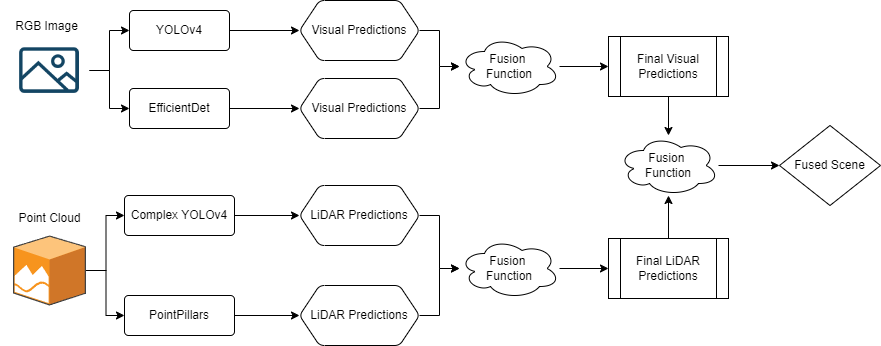

The diagram above was exported from draw.io. Its source (the exported page's mxGraphModel, read from the mxfile embedded in the PNG):
<mxGraphModel dx="794" dy="508" grid="1" gridSize="10" guides="1" tooltips="1" connect="1" arrows="1" fold="1" page="1" pageScale="1" pageWidth="850" pageHeight="1100" math="0" shadow="0">
  <root>
    <mxCell id="0" />
    <mxCell id="1" parent="0" />
    <mxCell id="3pVs84XKRMAu4julGrRl-16" value="" style="edgeStyle=orthogonalEdgeStyle;rounded=0;orthogonalLoop=1;jettySize=auto;html=1;" edge="1" parent="1" source="3pVs84XKRMAu4julGrRl-5" target="3pVs84XKRMAu4julGrRl-12">
      <mxGeometry relative="1" as="geometry" />
    </mxCell>
    <mxCell id="3pVs84XKRMAu4julGrRl-5" value="" style="shape=image;html=1;verticalAlign=top;verticalLabelPosition=bottom;labelBackgroundColor=#ffffff;imageAspect=0;aspect=fixed;image=https://cdn4.iconfinder.com/data/icons/evil-icons-user-interface/64/picture-128.png" vertex="1" parent="1">
      <mxGeometry x="10" y="110" width="80" height="80" as="geometry" />
    </mxCell>
    <mxCell id="3pVs84XKRMAu4julGrRl-17" value="" style="edgeStyle=orthogonalEdgeStyle;rounded=0;orthogonalLoop=1;jettySize=auto;html=1;exitX=1;exitY=0.5;exitDx=0;exitDy=0;" edge="1" parent="1" source="3pVs84XKRMAu4julGrRl-5" target="3pVs84XKRMAu4julGrRl-13">
      <mxGeometry relative="1" as="geometry">
        <mxPoint x="90" y="188" as="sourcePoint" />
      </mxGeometry>
    </mxCell>
    <mxCell id="3pVs84XKRMAu4julGrRl-18" value="" style="edgeStyle=orthogonalEdgeStyle;rounded=0;orthogonalLoop=1;jettySize=auto;html=1;" edge="1" parent="1" source="3pVs84XKRMAu4julGrRl-9" target="3pVs84XKRMAu4julGrRl-14">
      <mxGeometry relative="1" as="geometry" />
    </mxCell>
    <mxCell id="3pVs84XKRMAu4julGrRl-9" value="" style="shadow=0;dashed=0;html=1;labelPosition=center;verticalLabelPosition=bottom;verticalAlign=top;align=center;outlineConnect=0;shape=mxgraph.veeam.3d.veeam_one_monitor;fillColor=#fff2cc;strokeColor=#d6b656;" vertex="1" parent="1">
      <mxGeometry x="13.5" y="315" width="73" height="70" as="geometry" />
    </mxCell>
    <mxCell id="3pVs84XKRMAu4julGrRl-19" value="" style="edgeStyle=orthogonalEdgeStyle;rounded=0;orthogonalLoop=1;jettySize=auto;html=1;" edge="1" parent="1" source="3pVs84XKRMAu4julGrRl-9" target="3pVs84XKRMAu4julGrRl-15">
      <mxGeometry relative="1" as="geometry">
        <mxPoint x="86.5" y="395" as="sourcePoint" />
      </mxGeometry>
    </mxCell>
    <mxCell id="3pVs84XKRMAu4julGrRl-21" value="" style="edgeStyle=orthogonalEdgeStyle;rounded=0;orthogonalLoop=1;jettySize=auto;html=1;" edge="1" parent="1" source="3pVs84XKRMAu4julGrRl-12" target="3pVs84XKRMAu4julGrRl-20">
      <mxGeometry relative="1" as="geometry" />
    </mxCell>
    <mxCell id="3pVs84XKRMAu4julGrRl-12" value="YOLOv4" style="rounded=1;arcSize=10;whiteSpace=wrap;html=1;align=center;" vertex="1" parent="1">
      <mxGeometry x="130" y="90" width="100" height="40" as="geometry" />
    </mxCell>
    <mxCell id="3pVs84XKRMAu4julGrRl-23" value="" style="edgeStyle=orthogonalEdgeStyle;rounded=0;orthogonalLoop=1;jettySize=auto;html=1;" edge="1" parent="1" source="3pVs84XKRMAu4julGrRl-13" target="3pVs84XKRMAu4julGrRl-22">
      <mxGeometry relative="1" as="geometry" />
    </mxCell>
    <mxCell id="3pVs84XKRMAu4julGrRl-13" value="EfficientDet" style="rounded=1;arcSize=10;whiteSpace=wrap;html=1;align=center;" vertex="1" parent="1">
      <mxGeometry x="130" y="168" width="100" height="40" as="geometry" />
    </mxCell>
    <mxCell id="3pVs84XKRMAu4julGrRl-25" value="" style="edgeStyle=orthogonalEdgeStyle;rounded=0;orthogonalLoop=1;jettySize=auto;html=1;" edge="1" parent="1" source="3pVs84XKRMAu4julGrRl-14" target="3pVs84XKRMAu4julGrRl-24">
      <mxGeometry relative="1" as="geometry" />
    </mxCell>
    <mxCell id="3pVs84XKRMAu4julGrRl-14" value="Complex YOLOv4" style="rounded=1;arcSize=10;whiteSpace=wrap;html=1;align=center;" vertex="1" parent="1">
      <mxGeometry x="125" y="275" width="110" height="40" as="geometry" />
    </mxCell>
    <mxCell id="3pVs84XKRMAu4julGrRl-27" value="" style="edgeStyle=orthogonalEdgeStyle;rounded=0;orthogonalLoop=1;jettySize=auto;html=1;" edge="1" parent="1" source="3pVs84XKRMAu4julGrRl-15" target="3pVs84XKRMAu4julGrRl-26">
      <mxGeometry relative="1" as="geometry" />
    </mxCell>
    <mxCell id="3pVs84XKRMAu4julGrRl-15" value="PointPillars" style="rounded=1;arcSize=10;whiteSpace=wrap;html=1;align=center;" vertex="1" parent="1">
      <mxGeometry x="125" y="375" width="110" height="40" as="geometry" />
    </mxCell>
    <mxCell id="3pVs84XKRMAu4julGrRl-30" value="" style="edgeStyle=orthogonalEdgeStyle;rounded=0;orthogonalLoop=1;jettySize=auto;html=1;" edge="1" parent="1" source="3pVs84XKRMAu4julGrRl-20" target="3pVs84XKRMAu4julGrRl-28">
      <mxGeometry relative="1" as="geometry" />
    </mxCell>
    <mxCell id="3pVs84XKRMAu4julGrRl-20" value="Visual Predictions" style="shape=hexagon;perimeter=hexagonPerimeter2;whiteSpace=wrap;html=1;fixedSize=1;rounded=1;arcSize=10;" vertex="1" parent="1">
      <mxGeometry x="300" y="80" width="120" height="60" as="geometry" />
    </mxCell>
    <mxCell id="3pVs84XKRMAu4julGrRl-31" value="" style="edgeStyle=orthogonalEdgeStyle;rounded=0;orthogonalLoop=1;jettySize=auto;html=1;" edge="1" parent="1" source="3pVs84XKRMAu4julGrRl-22" target="3pVs84XKRMAu4julGrRl-28">
      <mxGeometry relative="1" as="geometry" />
    </mxCell>
    <mxCell id="3pVs84XKRMAu4julGrRl-22" value="Visual Predictions" style="shape=hexagon;perimeter=hexagonPerimeter2;whiteSpace=wrap;html=1;fixedSize=1;rounded=1;arcSize=10;" vertex="1" parent="1">
      <mxGeometry x="300" y="158" width="120" height="60" as="geometry" />
    </mxCell>
    <mxCell id="3pVs84XKRMAu4julGrRl-32" value="" style="edgeStyle=orthogonalEdgeStyle;rounded=0;orthogonalLoop=1;jettySize=auto;html=1;" edge="1" parent="1" source="3pVs84XKRMAu4julGrRl-24" target="3pVs84XKRMAu4julGrRl-29">
      <mxGeometry relative="1" as="geometry" />
    </mxCell>
    <mxCell id="3pVs84XKRMAu4julGrRl-24" value="LiDAR Predictions" style="shape=hexagon;perimeter=hexagonPerimeter2;whiteSpace=wrap;html=1;fixedSize=1;rounded=1;arcSize=10;" vertex="1" parent="1">
      <mxGeometry x="300" y="265" width="120" height="60" as="geometry" />
    </mxCell>
    <mxCell id="3pVs84XKRMAu4julGrRl-33" value="" style="edgeStyle=orthogonalEdgeStyle;rounded=0;orthogonalLoop=1;jettySize=auto;html=1;" edge="1" parent="1" source="3pVs84XKRMAu4julGrRl-26" target="3pVs84XKRMAu4julGrRl-29">
      <mxGeometry relative="1" as="geometry" />
    </mxCell>
    <mxCell id="3pVs84XKRMAu4julGrRl-26" value="LiDAR Predictions" style="shape=hexagon;perimeter=hexagonPerimeter2;whiteSpace=wrap;html=1;fixedSize=1;rounded=1;arcSize=10;" vertex="1" parent="1">
      <mxGeometry x="300" y="365" width="120" height="60" as="geometry" />
    </mxCell>
    <mxCell id="3pVs84XKRMAu4julGrRl-35" value="" style="edgeStyle=orthogonalEdgeStyle;rounded=0;orthogonalLoop=1;jettySize=auto;html=1;" edge="1" parent="1" source="3pVs84XKRMAu4julGrRl-28" target="3pVs84XKRMAu4julGrRl-34">
      <mxGeometry relative="1" as="geometry" />
    </mxCell>
    <mxCell id="3pVs84XKRMAu4julGrRl-28" value="Fusion&amp;nbsp;&lt;br&gt;Function" style="ellipse;shape=cloud;whiteSpace=wrap;html=1;align=center;" vertex="1" parent="1">
      <mxGeometry x="460" y="116" width="100" height="60" as="geometry" />
    </mxCell>
    <mxCell id="3pVs84XKRMAu4julGrRl-37" value="" style="edgeStyle=orthogonalEdgeStyle;rounded=0;orthogonalLoop=1;jettySize=auto;html=1;" edge="1" parent="1" source="3pVs84XKRMAu4julGrRl-29" target="3pVs84XKRMAu4julGrRl-36">
      <mxGeometry relative="1" as="geometry" />
    </mxCell>
    <mxCell id="3pVs84XKRMAu4julGrRl-29" value="Fusion&amp;nbsp;&lt;br&gt;Function" style="ellipse;shape=cloud;whiteSpace=wrap;html=1;align=center;" vertex="1" parent="1">
      <mxGeometry x="460" y="318" width="100" height="60" as="geometry" />
    </mxCell>
    <mxCell id="3pVs84XKRMAu4julGrRl-39" value="" style="edgeStyle=orthogonalEdgeStyle;rounded=0;orthogonalLoop=1;jettySize=auto;html=1;" edge="1" parent="1" source="3pVs84XKRMAu4julGrRl-34" target="3pVs84XKRMAu4julGrRl-38">
      <mxGeometry relative="1" as="geometry" />
    </mxCell>
    <mxCell id="3pVs84XKRMAu4julGrRl-34" value="Final Visual Predictions" style="shape=process;whiteSpace=wrap;html=1;backgroundOutline=1;" vertex="1" parent="1">
      <mxGeometry x="609" y="116" width="120" height="60" as="geometry" />
    </mxCell>
    <mxCell id="3pVs84XKRMAu4julGrRl-40" value="" style="edgeStyle=orthogonalEdgeStyle;rounded=0;orthogonalLoop=1;jettySize=auto;html=1;" edge="1" parent="1" source="3pVs84XKRMAu4julGrRl-36" target="3pVs84XKRMAu4julGrRl-38">
      <mxGeometry relative="1" as="geometry" />
    </mxCell>
    <mxCell id="3pVs84XKRMAu4julGrRl-36" value="Final LiDAR Predictions" style="shape=process;whiteSpace=wrap;html=1;backgroundOutline=1;" vertex="1" parent="1">
      <mxGeometry x="609" y="318" width="120" height="60" as="geometry" />
    </mxCell>
    <mxCell id="3pVs84XKRMAu4julGrRl-42" value="" style="edgeStyle=orthogonalEdgeStyle;rounded=0;orthogonalLoop=1;jettySize=auto;html=1;" edge="1" parent="1" source="3pVs84XKRMAu4julGrRl-38" target="3pVs84XKRMAu4julGrRl-41">
      <mxGeometry relative="1" as="geometry" />
    </mxCell>
    <mxCell id="3pVs84XKRMAu4julGrRl-38" value="Fusion&amp;nbsp;&lt;br&gt;Function" style="ellipse;shape=cloud;whiteSpace=wrap;html=1;align=center;" vertex="1" parent="1">
      <mxGeometry x="619" y="215" width="100" height="60" as="geometry" />
    </mxCell>
    <mxCell id="3pVs84XKRMAu4julGrRl-41" value="Fused Scene" style="rhombus;whiteSpace=wrap;html=1;" vertex="1" parent="1">
      <mxGeometry x="780" y="205" width="101" height="80" as="geometry" />
    </mxCell>
    <mxCell id="3pVs84XKRMAu4julGrRl-43" value="RGB Image" style="text;html=1;align=center;verticalAlign=middle;resizable=0;points=[];autosize=1;strokeColor=none;fillColor=none;" vertex="1" parent="1">
      <mxGeometry x="1.5" y="91" width="90" height="30" as="geometry" />
    </mxCell>
    <mxCell id="3pVs84XKRMAu4julGrRl-44" value="Point Cloud" style="text;html=1;align=center;verticalAlign=middle;resizable=0;points=[];autosize=1;strokeColor=none;fillColor=none;" vertex="1" parent="1">
      <mxGeometry x="5" y="283" width="90" height="30" as="geometry" />
    </mxCell>
  </root>
</mxGraphModel>